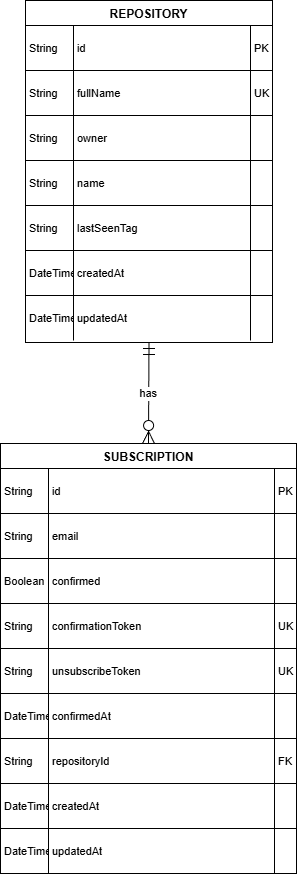

The diagram above was exported from draw.io. Its source (the exported page's mxGraphModel, read from the mxfile embedded in the PNG):
<mxGraphModel dx="868" dy="522" grid="1" gridSize="10" guides="1" tooltips="1" connect="1" arrows="1" fold="1" page="1" pageScale="1" pageWidth="850" pageHeight="1100" math="0" shadow="0">
  <root>
    <mxCell id="0" />
    <mxCell id="1" parent="0" />
    <mxCell id="HQveypCTNGdQr435IZVB-1" parent="1" style="shape=table;startSize=25;container=1;collapsible=0;childLayout=tableLayout;fixedRows=1;rowLines=1;fontStyle=1;align=center;resizeLast=1;" value="REPOSITORY" vertex="1">
      <mxGeometry height="342" width="247" x="45" y="20" as="geometry" />
    </mxCell>
    <mxCell id="HQveypCTNGdQr435IZVB-2" parent="HQveypCTNGdQr435IZVB-1" style="shape=tableRow;horizontal=0;startSize=0;swimlaneHead=0;swimlaneBody=0;fillColor=none;collapsible=0;dropTarget=0;points=[[0,0.5],[1,0.5]];portConstraint=eastwest;top=0;left=0;right=0;bottom=0;" vertex="1">
      <mxGeometry height="45" width="247" y="25" as="geometry" />
    </mxCell>
    <mxCell id="HQveypCTNGdQr435IZVB-3" parent="HQveypCTNGdQr435IZVB-2" style="shape=partialRectangle;connectable=0;fillColor=none;top=0;left=0;bottom=0;right=0;align=left;spacingLeft=2;overflow=hidden;fontSize=11;" value="String" vertex="1">
      <mxGeometry height="45" width="48" as="geometry">
        <mxRectangle height="45" width="48" as="alternateBounds" />
      </mxGeometry>
    </mxCell>
    <mxCell id="HQveypCTNGdQr435IZVB-4" parent="HQveypCTNGdQr435IZVB-2" style="shape=partialRectangle;connectable=0;fillColor=none;top=0;left=0;bottom=0;right=0;align=left;spacingLeft=2;overflow=hidden;fontSize=11;" value="id" vertex="1">
      <mxGeometry height="45" width="177" x="48" as="geometry">
        <mxRectangle height="45" width="177" as="alternateBounds" />
      </mxGeometry>
    </mxCell>
    <mxCell id="HQveypCTNGdQr435IZVB-5" parent="HQveypCTNGdQr435IZVB-2" style="shape=partialRectangle;connectable=0;fillColor=none;top=0;left=0;bottom=0;right=0;align=left;spacingLeft=2;overflow=hidden;fontSize=11;" value="PK" vertex="1">
      <mxGeometry height="45" width="22" x="225" as="geometry">
        <mxRectangle height="45" width="22" as="alternateBounds" />
      </mxGeometry>
    </mxCell>
    <mxCell id="HQveypCTNGdQr435IZVB-6" parent="HQveypCTNGdQr435IZVB-1" style="shape=tableRow;horizontal=0;startSize=0;swimlaneHead=0;swimlaneBody=0;fillColor=none;collapsible=0;dropTarget=0;points=[[0,0.5],[1,0.5]];portConstraint=eastwest;top=0;left=0;right=0;bottom=0;" vertex="1">
      <mxGeometry height="45" width="247" y="70" as="geometry" />
    </mxCell>
    <mxCell id="HQveypCTNGdQr435IZVB-7" parent="HQveypCTNGdQr435IZVB-6" style="shape=partialRectangle;connectable=0;fillColor=none;top=0;left=0;bottom=0;right=0;align=left;spacingLeft=2;overflow=hidden;fontSize=11;" value="String" vertex="1">
      <mxGeometry height="45" width="48" as="geometry">
        <mxRectangle height="45" width="48" as="alternateBounds" />
      </mxGeometry>
    </mxCell>
    <mxCell id="HQveypCTNGdQr435IZVB-8" parent="HQveypCTNGdQr435IZVB-6" style="shape=partialRectangle;connectable=0;fillColor=none;top=0;left=0;bottom=0;right=0;align=left;spacingLeft=2;overflow=hidden;fontSize=11;" value="fullName" vertex="1">
      <mxGeometry height="45" width="177" x="48" as="geometry">
        <mxRectangle height="45" width="177" as="alternateBounds" />
      </mxGeometry>
    </mxCell>
    <mxCell id="HQveypCTNGdQr435IZVB-9" parent="HQveypCTNGdQr435IZVB-6" style="shape=partialRectangle;connectable=0;fillColor=none;top=0;left=0;bottom=0;right=0;align=left;spacingLeft=2;overflow=hidden;fontSize=11;" value="UK" vertex="1">
      <mxGeometry height="45" width="22" x="225" as="geometry">
        <mxRectangle height="45" width="22" as="alternateBounds" />
      </mxGeometry>
    </mxCell>
    <mxCell id="HQveypCTNGdQr435IZVB-10" parent="HQveypCTNGdQr435IZVB-1" style="shape=tableRow;horizontal=0;startSize=0;swimlaneHead=0;swimlaneBody=0;fillColor=none;collapsible=0;dropTarget=0;points=[[0,0.5],[1,0.5]];portConstraint=eastwest;top=0;left=0;right=0;bottom=0;" vertex="1">
      <mxGeometry height="45" width="247" y="115" as="geometry" />
    </mxCell>
    <mxCell id="HQveypCTNGdQr435IZVB-11" parent="HQveypCTNGdQr435IZVB-10" style="shape=partialRectangle;connectable=0;fillColor=none;top=0;left=0;bottom=0;right=0;align=left;spacingLeft=2;overflow=hidden;fontSize=11;" value="String" vertex="1">
      <mxGeometry height="45" width="48" as="geometry">
        <mxRectangle height="45" width="48" as="alternateBounds" />
      </mxGeometry>
    </mxCell>
    <mxCell id="HQveypCTNGdQr435IZVB-12" parent="HQveypCTNGdQr435IZVB-10" style="shape=partialRectangle;connectable=0;fillColor=none;top=0;left=0;bottom=0;right=0;align=left;spacingLeft=2;overflow=hidden;fontSize=11;" value="owner" vertex="1">
      <mxGeometry height="45" width="177" x="48" as="geometry">
        <mxRectangle height="45" width="177" as="alternateBounds" />
      </mxGeometry>
    </mxCell>
    <mxCell id="HQveypCTNGdQr435IZVB-13" parent="HQveypCTNGdQr435IZVB-10" style="shape=partialRectangle;connectable=0;fillColor=none;top=0;left=0;bottom=0;right=0;align=left;spacingLeft=2;overflow=hidden;fontSize=11;" value="" vertex="1">
      <mxGeometry height="45" width="22" x="225" as="geometry">
        <mxRectangle height="45" width="22" as="alternateBounds" />
      </mxGeometry>
    </mxCell>
    <mxCell id="HQveypCTNGdQr435IZVB-14" parent="HQveypCTNGdQr435IZVB-1" style="shape=tableRow;horizontal=0;startSize=0;swimlaneHead=0;swimlaneBody=0;fillColor=none;collapsible=0;dropTarget=0;points=[[0,0.5],[1,0.5]];portConstraint=eastwest;top=0;left=0;right=0;bottom=0;" vertex="1">
      <mxGeometry height="45" width="247" y="160" as="geometry" />
    </mxCell>
    <mxCell id="HQveypCTNGdQr435IZVB-15" parent="HQveypCTNGdQr435IZVB-14" style="shape=partialRectangle;connectable=0;fillColor=none;top=0;left=0;bottom=0;right=0;align=left;spacingLeft=2;overflow=hidden;fontSize=11;" value="String" vertex="1">
      <mxGeometry height="45" width="48" as="geometry">
        <mxRectangle height="45" width="48" as="alternateBounds" />
      </mxGeometry>
    </mxCell>
    <mxCell id="HQveypCTNGdQr435IZVB-16" parent="HQveypCTNGdQr435IZVB-14" style="shape=partialRectangle;connectable=0;fillColor=none;top=0;left=0;bottom=0;right=0;align=left;spacingLeft=2;overflow=hidden;fontSize=11;" value="name" vertex="1">
      <mxGeometry height="45" width="177" x="48" as="geometry">
        <mxRectangle height="45" width="177" as="alternateBounds" />
      </mxGeometry>
    </mxCell>
    <mxCell id="HQveypCTNGdQr435IZVB-17" parent="HQveypCTNGdQr435IZVB-14" style="shape=partialRectangle;connectable=0;fillColor=none;top=0;left=0;bottom=0;right=0;align=left;spacingLeft=2;overflow=hidden;fontSize=11;" value="" vertex="1">
      <mxGeometry height="45" width="22" x="225" as="geometry">
        <mxRectangle height="45" width="22" as="alternateBounds" />
      </mxGeometry>
    </mxCell>
    <mxCell id="HQveypCTNGdQr435IZVB-18" parent="HQveypCTNGdQr435IZVB-1" style="shape=tableRow;horizontal=0;startSize=0;swimlaneHead=0;swimlaneBody=0;fillColor=none;collapsible=0;dropTarget=0;points=[[0,0.5],[1,0.5]];portConstraint=eastwest;top=0;left=0;right=0;bottom=0;" vertex="1">
      <mxGeometry height="45" width="247" y="205" as="geometry" />
    </mxCell>
    <mxCell id="HQveypCTNGdQr435IZVB-19" parent="HQveypCTNGdQr435IZVB-18" style="shape=partialRectangle;connectable=0;fillColor=none;top=0;left=0;bottom=0;right=0;align=left;spacingLeft=2;overflow=hidden;fontSize=11;" value="String" vertex="1">
      <mxGeometry height="45" width="48" as="geometry">
        <mxRectangle height="45" width="48" as="alternateBounds" />
      </mxGeometry>
    </mxCell>
    <mxCell id="HQveypCTNGdQr435IZVB-20" parent="HQveypCTNGdQr435IZVB-18" style="shape=partialRectangle;connectable=0;fillColor=none;top=0;left=0;bottom=0;right=0;align=left;spacingLeft=2;overflow=hidden;fontSize=11;" value="lastSeenTag" vertex="1">
      <mxGeometry height="45" width="177" x="48" as="geometry">
        <mxRectangle height="45" width="177" as="alternateBounds" />
      </mxGeometry>
    </mxCell>
    <mxCell id="HQveypCTNGdQr435IZVB-21" parent="HQveypCTNGdQr435IZVB-18" style="shape=partialRectangle;connectable=0;fillColor=none;top=0;left=0;bottom=0;right=0;align=left;spacingLeft=2;overflow=hidden;fontSize=11;" value="" vertex="1">
      <mxGeometry height="45" width="22" x="225" as="geometry">
        <mxRectangle height="45" width="22" as="alternateBounds" />
      </mxGeometry>
    </mxCell>
    <mxCell id="HQveypCTNGdQr435IZVB-22" parent="HQveypCTNGdQr435IZVB-1" style="shape=tableRow;horizontal=0;startSize=0;swimlaneHead=0;swimlaneBody=0;fillColor=none;collapsible=0;dropTarget=0;points=[[0,0.5],[1,0.5]];portConstraint=eastwest;top=0;left=0;right=0;bottom=0;" vertex="1">
      <mxGeometry height="45" width="247" y="250" as="geometry" />
    </mxCell>
    <mxCell id="HQveypCTNGdQr435IZVB-23" parent="HQveypCTNGdQr435IZVB-22" style="shape=partialRectangle;connectable=0;fillColor=none;top=0;left=0;bottom=0;right=0;align=left;spacingLeft=2;overflow=hidden;fontSize=11;" value="DateTime" vertex="1">
      <mxGeometry height="45" width="48" as="geometry">
        <mxRectangle height="45" width="48" as="alternateBounds" />
      </mxGeometry>
    </mxCell>
    <mxCell id="HQveypCTNGdQr435IZVB-24" parent="HQveypCTNGdQr435IZVB-22" style="shape=partialRectangle;connectable=0;fillColor=none;top=0;left=0;bottom=0;right=0;align=left;spacingLeft=2;overflow=hidden;fontSize=11;" value="createdAt" vertex="1">
      <mxGeometry height="45" width="177" x="48" as="geometry">
        <mxRectangle height="45" width="177" as="alternateBounds" />
      </mxGeometry>
    </mxCell>
    <mxCell id="HQveypCTNGdQr435IZVB-25" parent="HQveypCTNGdQr435IZVB-22" style="shape=partialRectangle;connectable=0;fillColor=none;top=0;left=0;bottom=0;right=0;align=left;spacingLeft=2;overflow=hidden;fontSize=11;" value="" vertex="1">
      <mxGeometry height="45" width="22" x="225" as="geometry">
        <mxRectangle height="45" width="22" as="alternateBounds" />
      </mxGeometry>
    </mxCell>
    <mxCell id="HQveypCTNGdQr435IZVB-26" parent="HQveypCTNGdQr435IZVB-1" style="shape=tableRow;horizontal=0;startSize=0;swimlaneHead=0;swimlaneBody=0;fillColor=none;collapsible=0;dropTarget=0;points=[[0,0.5],[1,0.5]];portConstraint=eastwest;top=0;left=0;right=0;bottom=0;" vertex="1">
      <mxGeometry height="45" width="247" y="295" as="geometry" />
    </mxCell>
    <mxCell id="HQveypCTNGdQr435IZVB-27" parent="HQveypCTNGdQr435IZVB-26" style="shape=partialRectangle;connectable=0;fillColor=none;top=0;left=0;bottom=0;right=0;align=left;spacingLeft=2;overflow=hidden;fontSize=11;" value="DateTime" vertex="1">
      <mxGeometry height="45" width="48" as="geometry">
        <mxRectangle height="45" width="48" as="alternateBounds" />
      </mxGeometry>
    </mxCell>
    <mxCell id="HQveypCTNGdQr435IZVB-28" parent="HQveypCTNGdQr435IZVB-26" style="shape=partialRectangle;connectable=0;fillColor=none;top=0;left=0;bottom=0;right=0;align=left;spacingLeft=2;overflow=hidden;fontSize=11;" value="updatedAt" vertex="1">
      <mxGeometry height="45" width="177" x="48" as="geometry">
        <mxRectangle height="45" width="177" as="alternateBounds" />
      </mxGeometry>
    </mxCell>
    <mxCell id="HQveypCTNGdQr435IZVB-29" parent="HQveypCTNGdQr435IZVB-26" style="shape=partialRectangle;connectable=0;fillColor=none;top=0;left=0;bottom=0;right=0;align=left;spacingLeft=2;overflow=hidden;fontSize=11;" value="" vertex="1">
      <mxGeometry height="45" width="22" x="225" as="geometry">
        <mxRectangle height="45" width="22" as="alternateBounds" />
      </mxGeometry>
    </mxCell>
    <mxCell id="HQveypCTNGdQr435IZVB-30" parent="1" style="shape=table;startSize=25;container=1;collapsible=0;childLayout=tableLayout;fixedRows=1;rowLines=1;fontStyle=1;align=center;resizeLast=1;" value="SUBSCRIPTION" vertex="1">
      <mxGeometry height="430" width="296" x="20" y="463" as="geometry" />
    </mxCell>
    <mxCell id="HQveypCTNGdQr435IZVB-31" parent="HQveypCTNGdQr435IZVB-30" style="shape=tableRow;horizontal=0;startSize=0;swimlaneHead=0;swimlaneBody=0;fillColor=none;collapsible=0;dropTarget=0;points=[[0,0.5],[1,0.5]];portConstraint=eastwest;top=0;left=0;right=0;bottom=0;" vertex="1">
      <mxGeometry height="45" width="296" y="25" as="geometry" />
    </mxCell>
    <mxCell id="HQveypCTNGdQr435IZVB-32" parent="HQveypCTNGdQr435IZVB-31" style="shape=partialRectangle;connectable=0;fillColor=none;top=0;left=0;bottom=0;right=0;align=left;spacingLeft=2;overflow=hidden;fontSize=11;" value="String" vertex="1">
      <mxGeometry height="45" width="48" as="geometry">
        <mxRectangle height="45" width="48" as="alternateBounds" />
      </mxGeometry>
    </mxCell>
    <mxCell id="HQveypCTNGdQr435IZVB-33" parent="HQveypCTNGdQr435IZVB-31" style="shape=partialRectangle;connectable=0;fillColor=none;top=0;left=0;bottom=0;right=0;align=left;spacingLeft=2;overflow=hidden;fontSize=11;" value="id" vertex="1">
      <mxGeometry height="45" width="226" x="48" as="geometry">
        <mxRectangle height="45" width="226" as="alternateBounds" />
      </mxGeometry>
    </mxCell>
    <mxCell id="HQveypCTNGdQr435IZVB-34" parent="HQveypCTNGdQr435IZVB-31" style="shape=partialRectangle;connectable=0;fillColor=none;top=0;left=0;bottom=0;right=0;align=left;spacingLeft=2;overflow=hidden;fontSize=11;" value="PK" vertex="1">
      <mxGeometry height="45" width="22" x="274" as="geometry">
        <mxRectangle height="45" width="22" as="alternateBounds" />
      </mxGeometry>
    </mxCell>
    <mxCell id="HQveypCTNGdQr435IZVB-35" parent="HQveypCTNGdQr435IZVB-30" style="shape=tableRow;horizontal=0;startSize=0;swimlaneHead=0;swimlaneBody=0;fillColor=none;collapsible=0;dropTarget=0;points=[[0,0.5],[1,0.5]];portConstraint=eastwest;top=0;left=0;right=0;bottom=0;" vertex="1">
      <mxGeometry height="45" width="296" y="70" as="geometry" />
    </mxCell>
    <mxCell id="HQveypCTNGdQr435IZVB-36" parent="HQveypCTNGdQr435IZVB-35" style="shape=partialRectangle;connectable=0;fillColor=none;top=0;left=0;bottom=0;right=0;align=left;spacingLeft=2;overflow=hidden;fontSize=11;" value="String" vertex="1">
      <mxGeometry height="45" width="48" as="geometry">
        <mxRectangle height="45" width="48" as="alternateBounds" />
      </mxGeometry>
    </mxCell>
    <mxCell id="HQveypCTNGdQr435IZVB-37" parent="HQveypCTNGdQr435IZVB-35" style="shape=partialRectangle;connectable=0;fillColor=none;top=0;left=0;bottom=0;right=0;align=left;spacingLeft=2;overflow=hidden;fontSize=11;" value="email" vertex="1">
      <mxGeometry height="45" width="226" x="48" as="geometry">
        <mxRectangle height="45" width="226" as="alternateBounds" />
      </mxGeometry>
    </mxCell>
    <mxCell id="HQveypCTNGdQr435IZVB-38" parent="HQveypCTNGdQr435IZVB-35" style="shape=partialRectangle;connectable=0;fillColor=none;top=0;left=0;bottom=0;right=0;align=left;spacingLeft=2;overflow=hidden;fontSize=11;" value="" vertex="1">
      <mxGeometry height="45" width="22" x="274" as="geometry">
        <mxRectangle height="45" width="22" as="alternateBounds" />
      </mxGeometry>
    </mxCell>
    <mxCell id="HQveypCTNGdQr435IZVB-39" parent="HQveypCTNGdQr435IZVB-30" style="shape=tableRow;horizontal=0;startSize=0;swimlaneHead=0;swimlaneBody=0;fillColor=none;collapsible=0;dropTarget=0;points=[[0,0.5],[1,0.5]];portConstraint=eastwest;top=0;left=0;right=0;bottom=0;" vertex="1">
      <mxGeometry height="45" width="296" y="115" as="geometry" />
    </mxCell>
    <mxCell id="HQveypCTNGdQr435IZVB-40" parent="HQveypCTNGdQr435IZVB-39" style="shape=partialRectangle;connectable=0;fillColor=none;top=0;left=0;bottom=0;right=0;align=left;spacingLeft=2;overflow=hidden;fontSize=11;" value="Boolean" vertex="1">
      <mxGeometry height="45" width="48" as="geometry">
        <mxRectangle height="45" width="48" as="alternateBounds" />
      </mxGeometry>
    </mxCell>
    <mxCell id="HQveypCTNGdQr435IZVB-41" parent="HQveypCTNGdQr435IZVB-39" style="shape=partialRectangle;connectable=0;fillColor=none;top=0;left=0;bottom=0;right=0;align=left;spacingLeft=2;overflow=hidden;fontSize=11;" value="confirmed" vertex="1">
      <mxGeometry height="45" width="226" x="48" as="geometry">
        <mxRectangle height="45" width="226" as="alternateBounds" />
      </mxGeometry>
    </mxCell>
    <mxCell id="HQveypCTNGdQr435IZVB-42" parent="HQveypCTNGdQr435IZVB-39" style="shape=partialRectangle;connectable=0;fillColor=none;top=0;left=0;bottom=0;right=0;align=left;spacingLeft=2;overflow=hidden;fontSize=11;" value="" vertex="1">
      <mxGeometry height="45" width="22" x="274" as="geometry">
        <mxRectangle height="45" width="22" as="alternateBounds" />
      </mxGeometry>
    </mxCell>
    <mxCell id="HQveypCTNGdQr435IZVB-43" parent="HQveypCTNGdQr435IZVB-30" style="shape=tableRow;horizontal=0;startSize=0;swimlaneHead=0;swimlaneBody=0;fillColor=none;collapsible=0;dropTarget=0;points=[[0,0.5],[1,0.5]];portConstraint=eastwest;top=0;left=0;right=0;bottom=0;" vertex="1">
      <mxGeometry height="45" width="296" y="160" as="geometry" />
    </mxCell>
    <mxCell id="HQveypCTNGdQr435IZVB-44" parent="HQveypCTNGdQr435IZVB-43" style="shape=partialRectangle;connectable=0;fillColor=none;top=0;left=0;bottom=0;right=0;align=left;spacingLeft=2;overflow=hidden;fontSize=11;" value="String" vertex="1">
      <mxGeometry height="45" width="48" as="geometry">
        <mxRectangle height="45" width="48" as="alternateBounds" />
      </mxGeometry>
    </mxCell>
    <mxCell id="HQveypCTNGdQr435IZVB-45" parent="HQveypCTNGdQr435IZVB-43" style="shape=partialRectangle;connectable=0;fillColor=none;top=0;left=0;bottom=0;right=0;align=left;spacingLeft=2;overflow=hidden;fontSize=11;" value="confirmationToken" vertex="1">
      <mxGeometry height="45" width="226" x="48" as="geometry">
        <mxRectangle height="45" width="226" as="alternateBounds" />
      </mxGeometry>
    </mxCell>
    <mxCell id="HQveypCTNGdQr435IZVB-46" parent="HQveypCTNGdQr435IZVB-43" style="shape=partialRectangle;connectable=0;fillColor=none;top=0;left=0;bottom=0;right=0;align=left;spacingLeft=2;overflow=hidden;fontSize=11;" value="UK" vertex="1">
      <mxGeometry height="45" width="22" x="274" as="geometry">
        <mxRectangle height="45" width="22" as="alternateBounds" />
      </mxGeometry>
    </mxCell>
    <mxCell id="HQveypCTNGdQr435IZVB-47" parent="HQveypCTNGdQr435IZVB-30" style="shape=tableRow;horizontal=0;startSize=0;swimlaneHead=0;swimlaneBody=0;fillColor=none;collapsible=0;dropTarget=0;points=[[0,0.5],[1,0.5]];portConstraint=eastwest;top=0;left=0;right=0;bottom=0;" vertex="1">
      <mxGeometry height="45" width="296" y="205" as="geometry" />
    </mxCell>
    <mxCell id="HQveypCTNGdQr435IZVB-48" parent="HQveypCTNGdQr435IZVB-47" style="shape=partialRectangle;connectable=0;fillColor=none;top=0;left=0;bottom=0;right=0;align=left;spacingLeft=2;overflow=hidden;fontSize=11;" value="String" vertex="1">
      <mxGeometry height="45" width="48" as="geometry">
        <mxRectangle height="45" width="48" as="alternateBounds" />
      </mxGeometry>
    </mxCell>
    <mxCell id="HQveypCTNGdQr435IZVB-49" parent="HQveypCTNGdQr435IZVB-47" style="shape=partialRectangle;connectable=0;fillColor=none;top=0;left=0;bottom=0;right=0;align=left;spacingLeft=2;overflow=hidden;fontSize=11;" value="unsubscribeToken" vertex="1">
      <mxGeometry height="45" width="226" x="48" as="geometry">
        <mxRectangle height="45" width="226" as="alternateBounds" />
      </mxGeometry>
    </mxCell>
    <mxCell id="HQveypCTNGdQr435IZVB-50" parent="HQveypCTNGdQr435IZVB-47" style="shape=partialRectangle;connectable=0;fillColor=none;top=0;left=0;bottom=0;right=0;align=left;spacingLeft=2;overflow=hidden;fontSize=11;" value="UK" vertex="1">
      <mxGeometry height="45" width="22" x="274" as="geometry">
        <mxRectangle height="45" width="22" as="alternateBounds" />
      </mxGeometry>
    </mxCell>
    <mxCell id="HQveypCTNGdQr435IZVB-51" parent="HQveypCTNGdQr435IZVB-30" style="shape=tableRow;horizontal=0;startSize=0;swimlaneHead=0;swimlaneBody=0;fillColor=none;collapsible=0;dropTarget=0;points=[[0,0.5],[1,0.5]];portConstraint=eastwest;top=0;left=0;right=0;bottom=0;" vertex="1">
      <mxGeometry height="45" width="296" y="250" as="geometry" />
    </mxCell>
    <mxCell id="HQveypCTNGdQr435IZVB-52" parent="HQveypCTNGdQr435IZVB-51" style="shape=partialRectangle;connectable=0;fillColor=none;top=0;left=0;bottom=0;right=0;align=left;spacingLeft=2;overflow=hidden;fontSize=11;" value="DateTime" vertex="1">
      <mxGeometry height="45" width="48" as="geometry">
        <mxRectangle height="45" width="48" as="alternateBounds" />
      </mxGeometry>
    </mxCell>
    <mxCell id="HQveypCTNGdQr435IZVB-53" parent="HQveypCTNGdQr435IZVB-51" style="shape=partialRectangle;connectable=0;fillColor=none;top=0;left=0;bottom=0;right=0;align=left;spacingLeft=2;overflow=hidden;fontSize=11;" value="confirmedAt" vertex="1">
      <mxGeometry height="45" width="226" x="48" as="geometry">
        <mxRectangle height="45" width="226" as="alternateBounds" />
      </mxGeometry>
    </mxCell>
    <mxCell id="HQveypCTNGdQr435IZVB-54" parent="HQveypCTNGdQr435IZVB-51" style="shape=partialRectangle;connectable=0;fillColor=none;top=0;left=0;bottom=0;right=0;align=left;spacingLeft=2;overflow=hidden;fontSize=11;" value="" vertex="1">
      <mxGeometry height="45" width="22" x="274" as="geometry">
        <mxRectangle height="45" width="22" as="alternateBounds" />
      </mxGeometry>
    </mxCell>
    <mxCell id="HQveypCTNGdQr435IZVB-55" parent="HQveypCTNGdQr435IZVB-30" style="shape=tableRow;horizontal=0;startSize=0;swimlaneHead=0;swimlaneBody=0;fillColor=none;collapsible=0;dropTarget=0;points=[[0,0.5],[1,0.5]];portConstraint=eastwest;top=0;left=0;right=0;bottom=0;" vertex="1">
      <mxGeometry height="45" width="296" y="295" as="geometry" />
    </mxCell>
    <mxCell id="HQveypCTNGdQr435IZVB-56" parent="HQveypCTNGdQr435IZVB-55" style="shape=partialRectangle;connectable=0;fillColor=none;top=0;left=0;bottom=0;right=0;align=left;spacingLeft=2;overflow=hidden;fontSize=11;" value="String" vertex="1">
      <mxGeometry height="45" width="48" as="geometry">
        <mxRectangle height="45" width="48" as="alternateBounds" />
      </mxGeometry>
    </mxCell>
    <mxCell id="HQveypCTNGdQr435IZVB-57" parent="HQveypCTNGdQr435IZVB-55" style="shape=partialRectangle;connectable=0;fillColor=none;top=0;left=0;bottom=0;right=0;align=left;spacingLeft=2;overflow=hidden;fontSize=11;" value="repositoryId" vertex="1">
      <mxGeometry height="45" width="226" x="48" as="geometry">
        <mxRectangle height="45" width="226" as="alternateBounds" />
      </mxGeometry>
    </mxCell>
    <mxCell id="HQveypCTNGdQr435IZVB-58" parent="HQveypCTNGdQr435IZVB-55" style="shape=partialRectangle;connectable=0;fillColor=none;top=0;left=0;bottom=0;right=0;align=left;spacingLeft=2;overflow=hidden;fontSize=11;" value="FK" vertex="1">
      <mxGeometry height="45" width="22" x="274" as="geometry">
        <mxRectangle height="45" width="22" as="alternateBounds" />
      </mxGeometry>
    </mxCell>
    <mxCell id="HQveypCTNGdQr435IZVB-59" parent="HQveypCTNGdQr435IZVB-30" style="shape=tableRow;horizontal=0;startSize=0;swimlaneHead=0;swimlaneBody=0;fillColor=none;collapsible=0;dropTarget=0;points=[[0,0.5],[1,0.5]];portConstraint=eastwest;top=0;left=0;right=0;bottom=0;" vertex="1">
      <mxGeometry height="45" width="296" y="340" as="geometry" />
    </mxCell>
    <mxCell id="HQveypCTNGdQr435IZVB-60" parent="HQveypCTNGdQr435IZVB-59" style="shape=partialRectangle;connectable=0;fillColor=none;top=0;left=0;bottom=0;right=0;align=left;spacingLeft=2;overflow=hidden;fontSize=11;" value="DateTime" vertex="1">
      <mxGeometry height="45" width="48" as="geometry">
        <mxRectangle height="45" width="48" as="alternateBounds" />
      </mxGeometry>
    </mxCell>
    <mxCell id="HQveypCTNGdQr435IZVB-61" parent="HQveypCTNGdQr435IZVB-59" style="shape=partialRectangle;connectable=0;fillColor=none;top=0;left=0;bottom=0;right=0;align=left;spacingLeft=2;overflow=hidden;fontSize=11;" value="createdAt" vertex="1">
      <mxGeometry height="45" width="226" x="48" as="geometry">
        <mxRectangle height="45" width="226" as="alternateBounds" />
      </mxGeometry>
    </mxCell>
    <mxCell id="HQveypCTNGdQr435IZVB-62" parent="HQveypCTNGdQr435IZVB-59" style="shape=partialRectangle;connectable=0;fillColor=none;top=0;left=0;bottom=0;right=0;align=left;spacingLeft=2;overflow=hidden;fontSize=11;" value="" vertex="1">
      <mxGeometry height="45" width="22" x="274" as="geometry">
        <mxRectangle height="45" width="22" as="alternateBounds" />
      </mxGeometry>
    </mxCell>
    <mxCell id="HQveypCTNGdQr435IZVB-63" parent="HQveypCTNGdQr435IZVB-30" style="shape=tableRow;horizontal=0;startSize=0;swimlaneHead=0;swimlaneBody=0;fillColor=none;collapsible=0;dropTarget=0;points=[[0,0.5],[1,0.5]];portConstraint=eastwest;top=0;left=0;right=0;bottom=0;" vertex="1">
      <mxGeometry height="45" width="296" y="385" as="geometry" />
    </mxCell>
    <mxCell id="HQveypCTNGdQr435IZVB-64" parent="HQveypCTNGdQr435IZVB-63" style="shape=partialRectangle;connectable=0;fillColor=none;top=0;left=0;bottom=0;right=0;align=left;spacingLeft=2;overflow=hidden;fontSize=11;" value="DateTime" vertex="1">
      <mxGeometry height="45" width="48" as="geometry">
        <mxRectangle height="45" width="48" as="alternateBounds" />
      </mxGeometry>
    </mxCell>
    <mxCell id="HQveypCTNGdQr435IZVB-65" parent="HQveypCTNGdQr435IZVB-63" style="shape=partialRectangle;connectable=0;fillColor=none;top=0;left=0;bottom=0;right=0;align=left;spacingLeft=2;overflow=hidden;fontSize=11;" value="updatedAt" vertex="1">
      <mxGeometry height="45" width="226" x="48" as="geometry">
        <mxRectangle height="45" width="226" as="alternateBounds" />
      </mxGeometry>
    </mxCell>
    <mxCell id="HQveypCTNGdQr435IZVB-66" parent="HQveypCTNGdQr435IZVB-63" style="shape=partialRectangle;connectable=0;fillColor=none;top=0;left=0;bottom=0;right=0;align=left;spacingLeft=2;overflow=hidden;fontSize=11;" value="" vertex="1">
      <mxGeometry height="45" width="22" x="274" as="geometry">
        <mxRectangle height="45" width="22" as="alternateBounds" />
      </mxGeometry>
    </mxCell>
    <mxCell id="HQveypCTNGdQr435IZVB-67" edge="1" parent="1" source="HQveypCTNGdQr435IZVB-1" style="curved=1;startArrow=ERmandOne;startSize=10;;endArrow=ERzeroToMany;endSize=10;;exitX=0.5;exitY=1;entryX=0.5;entryY=0;rounded=0;" target="HQveypCTNGdQr435IZVB-30" value="has">
      <mxGeometry relative="1" as="geometry">
        <Array as="points" />
      </mxGeometry>
    </mxCell>
  </root>
</mxGraphModel>